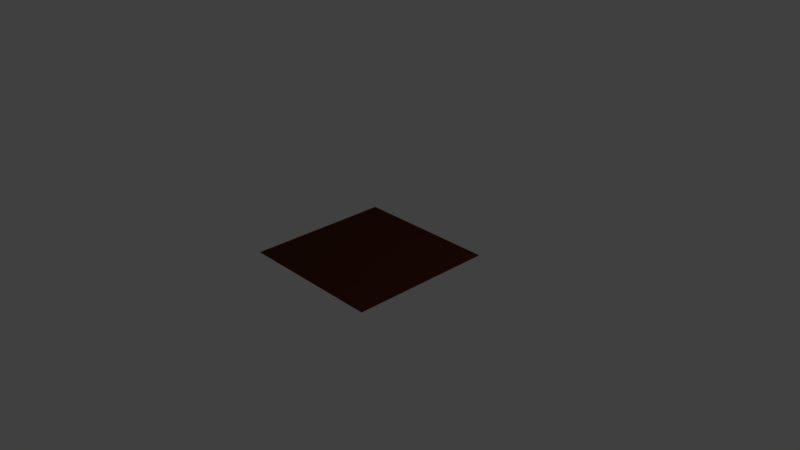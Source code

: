 # Source: nurtsi.blend  (saved by Blender 2.79.0; exported with 4.5.12 LTS)
import bpy
from mathutils import Matrix  # noqa: F401  (used for matrix-valued properties, if any)

bpy.ops.wm.read_factory_settings(use_empty=True)
scene = bpy.context.scene
scene.name = 'Scene'

# ---- collections
col_collection_1 = bpy.data.collections.new('Collection 1'); scene.collection.children.link(col_collection_1)

# ---- materials (node trees are filled in below, after node groups)
mat_dirt = bpy.data.materials.new('Dirt')
mat_dirt.alpha_threshold = 0.0
mat_dirt.use_transparent_shadow = False
mat_dirt.diffuse_color = (0.07324, 0.02084, 0.006835, 1.0)
mat_dirt.roughness = 0.5
mat_grass = bpy.data.materials.new('Grass')
mat_grass.alpha_threshold = 0.0
mat_grass.use_transparent_shadow = False
mat_grass.diffuse_color = (0.04593, 0.196, 0.001472, 1.0)
mat_grass.specular_color = (0.04701, 0.2957, 0.0038)
mat_grass.roughness = 0.5

# ---- material node trees

# ---- world
world_world = bpy.data.worlds.new('World'); scene.world = world_world
world_world.color = (0.05088, 0.05088, 0.05088)
world_world.use_sun_shadow = False
world_world.sun_shadow_jitter_overblur = 0.0
world_world.cycles.sampling_method = 'MANUAL'

# ---- cameras
cam_camera = bpy.data.cameras.new('Camera')
cam_camera.clip_end = 100.0
cam_camera.lens = 35.0
cam_camera.sensor_width = 32.0
cam_camera.sensor_height = 18.0
cam_camera.ortho_scale = 7.314
cam_camera.dof.focus_distance = 0.0
cam_camera.dof.aperture_fstop = 128.0

# ---- lights
light_lamp = bpy.data.lights.new('Lamp', 'POINT')
light_lamp.transmission_factor = 0.0
light_lamp.cutoff_distance = 30.0
light_lamp.energy = 100.0
light_lamp.shadow_buffer_clip_start = 1.001
light_lamp.shadow_soft_size = 0.1
light_lamp.shadow_maximum_resolution = 0.006
light_lamp.use_absolute_resolution = True

# ---- meshes
me_plane = bpy.data.meshes.new('Plane')
me_plane.from_pydata([(-1.0, -1.0, 0.0), (1.0, -1.0, 0.0), (-1.0, 1.0, 0.0), (1.0, 1.0, 0.0)], [], [(0, 1, 3, 2)])
me_plane.materials.append(mat_dirt)
me_plane.materials.append(mat_grass)
me_plane.use_remesh_preserve_volume = False
me_plane.use_remesh_preserve_attributes = False
me_plane.use_mirror_vertex_groups = False
me_plane.update()

# ---- objects
ob_plane = bpy.data.objects.new('Plane', me_plane)
ob_lamp = bpy.data.objects.new('Lamp', light_lamp)
ob_camera = bpy.data.objects.new('Camera', cam_camera)

# ---- transforms, parenting, visibility, modifiers, constraints
ob_plane.location = (0.0, 0.0, 0.0)
ob_plane.lineart.crease_threshold = 0.0
_m = ob_plane.modifiers.new('ParticleSystem 1', 'PARTICLE_SYSTEM')
ob_lamp.location = (4.076, 1.005, 5.904)
ob_lamp.rotation_euler = (0.6503, 0.05522, 1.866)
ob_lamp.lock_rotations_4d = False
ob_lamp.empty_display_type = 'ARROWS'
ob_lamp.color = (0.0, 0.0, 0.0, 0.0)
ob_lamp.lineart.crease_threshold = 0.0
ob_camera.location = (7.481, -6.508, 5.344)
ob_camera.rotation_euler = (1.109, 0.0, 0.8149)
ob_camera.lock_rotations_4d = False
ob_camera.empty_display_type = 'ARROWS'
ob_camera.color = (0.0, 0.0, 0.0, 0.0)
ob_camera.display_type = 'WIRE'
ob_camera.lineart.crease_threshold = 0.0

# ---- collection membership
col_collection_1.objects.link(ob_plane)
col_collection_1.objects.link(ob_lamp)
col_collection_1.objects.link(ob_camera)

# ---- scene / render settings (as saved in the file)
scene.camera = ob_camera
scene.frame_start = 1; scene.frame_end = 250; scene.frame_set(1)
scene.render.engine = 'BLENDER_EEVEE_NEXT'
scene.render.resolution_percentage = 50
scene.render.dither_intensity = 0.0
scene.cycles.use_denoising = False
scene.cycles.samples = 128
scene.cycles.sampling_pattern = 'TABULATED_SOBOL'
scene.cycles.use_adaptive_sampling = False
scene.cycles.use_light_tree = False
scene.cycles.blur_glossy = 0.0
scene.cycles.sample_clamp_indirect = 0.0
scene.view_settings.view_transform = 'Standard'
bpy.context.view_layer.update()
